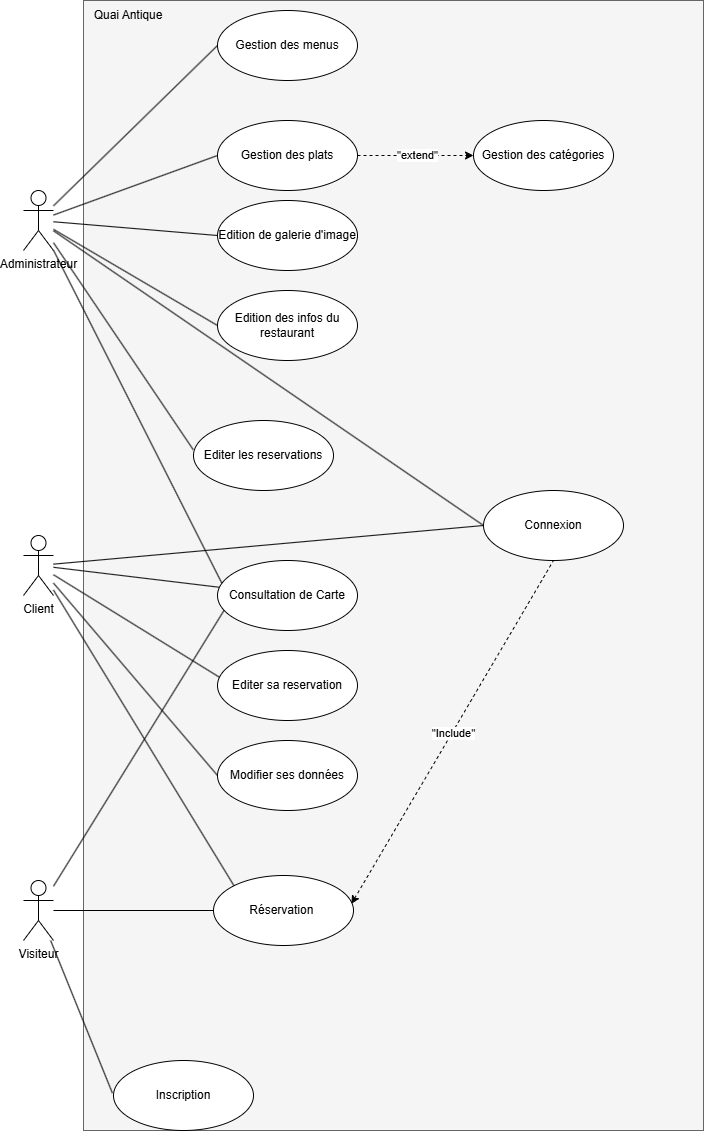

The diagram above was exported from draw.io. Its source (the exported page's mxGraphModel, read from the mxfile embedded in the PNG):
<mxGraphModel dx="1728" dy="920" grid="1" gridSize="10" guides="1" tooltips="1" connect="1" arrows="1" fold="1" page="1" pageScale="1" pageWidth="827" pageHeight="1169" math="0" shadow="0">
  <root>
    <mxCell id="0" />
    <mxCell id="1" parent="0" />
    <mxCell id="jU0T87LNcS-jow25G5LS-5" value="" style="rounded=0;whiteSpace=wrap;html=1;fillColor=#f5f5f5;strokeColor=#666666;fontColor=#333333;movable=0;resizable=0;rotatable=0;deletable=0;editable=0;locked=1;connectable=0;" vertex="1" parent="1">
      <mxGeometry x="280" y="40" width="620" height="1130" as="geometry" />
    </mxCell>
    <mxCell id="jU0T87LNcS-jow25G5LS-12" style="rounded=0;orthogonalLoop=1;jettySize=auto;html=1;entryX=0;entryY=0.5;entryDx=0;entryDy=0;endArrow=none;endFill=0;" edge="1" parent="1" source="jU0T87LNcS-jow25G5LS-1" target="jU0T87LNcS-jow25G5LS-10">
      <mxGeometry relative="1" as="geometry" />
    </mxCell>
    <mxCell id="jU0T87LNcS-jow25G5LS-22" style="rounded=0;orthogonalLoop=1;jettySize=auto;html=1;endArrow=none;endFill=0;" edge="1" parent="1" source="jU0T87LNcS-jow25G5LS-1" target="jU0T87LNcS-jow25G5LS-21">
      <mxGeometry relative="1" as="geometry" />
    </mxCell>
    <mxCell id="jU0T87LNcS-jow25G5LS-29" style="rounded=0;orthogonalLoop=1;jettySize=auto;html=1;entryX=0;entryY=0;entryDx=0;entryDy=0;endArrow=none;endFill=0;" edge="1" parent="1" source="jU0T87LNcS-jow25G5LS-1" target="jU0T87LNcS-jow25G5LS-25">
      <mxGeometry relative="1" as="geometry" />
    </mxCell>
    <mxCell id="jU0T87LNcS-jow25G5LS-35" style="rounded=0;orthogonalLoop=1;jettySize=auto;html=1;entryX=0;entryY=0.5;entryDx=0;entryDy=0;endArrow=none;endFill=0;" edge="1" parent="1" source="jU0T87LNcS-jow25G5LS-1" target="jU0T87LNcS-jow25G5LS-34">
      <mxGeometry relative="1" as="geometry" />
    </mxCell>
    <mxCell id="jU0T87LNcS-jow25G5LS-1" value="Client" style="shape=umlActor;verticalLabelPosition=bottom;verticalAlign=top;html=1;outlineConnect=0;" vertex="1" parent="1">
      <mxGeometry x="220" y="575" width="30" height="60" as="geometry" />
    </mxCell>
    <mxCell id="jU0T87LNcS-jow25G5LS-11" style="rounded=0;orthogonalLoop=1;jettySize=auto;html=1;entryX=0;entryY=0.5;entryDx=0;entryDy=0;endArrow=none;endFill=0;" edge="1" parent="1" source="jU0T87LNcS-jow25G5LS-2" target="jU0T87LNcS-jow25G5LS-10">
      <mxGeometry relative="1" as="geometry" />
    </mxCell>
    <mxCell id="jU0T87LNcS-jow25G5LS-14" style="rounded=0;orthogonalLoop=1;jettySize=auto;html=1;entryX=0;entryY=0.5;entryDx=0;entryDy=0;endArrow=none;endFill=0;" edge="1" parent="1" source="jU0T87LNcS-jow25G5LS-2" target="jU0T87LNcS-jow25G5LS-13">
      <mxGeometry relative="1" as="geometry" />
    </mxCell>
    <mxCell id="jU0T87LNcS-jow25G5LS-16" style="rounded=0;orthogonalLoop=1;jettySize=auto;html=1;entryX=0;entryY=0.5;entryDx=0;entryDy=0;endArrow=none;endFill=0;" edge="1" parent="1" source="jU0T87LNcS-jow25G5LS-2" target="jU0T87LNcS-jow25G5LS-15">
      <mxGeometry relative="1" as="geometry" />
    </mxCell>
    <mxCell id="jU0T87LNcS-jow25G5LS-19" style="rounded=0;orthogonalLoop=1;jettySize=auto;html=1;entryX=0;entryY=0.5;entryDx=0;entryDy=0;endArrow=none;endFill=0;" edge="1" parent="1" source="jU0T87LNcS-jow25G5LS-2" target="jU0T87LNcS-jow25G5LS-17">
      <mxGeometry relative="1" as="geometry" />
    </mxCell>
    <mxCell id="jU0T87LNcS-jow25G5LS-20" style="rounded=0;orthogonalLoop=1;jettySize=auto;html=1;entryX=0;entryY=0.5;entryDx=0;entryDy=0;endArrow=none;endFill=0;" edge="1" parent="1" source="jU0T87LNcS-jow25G5LS-2" target="jU0T87LNcS-jow25G5LS-18">
      <mxGeometry relative="1" as="geometry" />
    </mxCell>
    <mxCell id="jU0T87LNcS-jow25G5LS-2" value="Administrateur" style="shape=umlActor;verticalLabelPosition=bottom;verticalAlign=top;html=1;outlineConnect=0;" vertex="1" parent="1">
      <mxGeometry x="220" y="230" width="30" height="60" as="geometry" />
    </mxCell>
    <mxCell id="jU0T87LNcS-jow25G5LS-9" style="rounded=0;orthogonalLoop=1;jettySize=auto;html=1;entryX=-0.008;entryY=0.465;entryDx=0;entryDy=0;endArrow=none;endFill=0;entryPerimeter=0;" edge="1" parent="1" source="jU0T87LNcS-jow25G5LS-3" target="jU0T87LNcS-jow25G5LS-7">
      <mxGeometry relative="1" as="geometry" />
    </mxCell>
    <mxCell id="jU0T87LNcS-jow25G5LS-26" style="rounded=0;orthogonalLoop=1;jettySize=auto;html=1;endArrow=none;endFill=0;entryX=0;entryY=0.5;entryDx=0;entryDy=0;" edge="1" parent="1" source="jU0T87LNcS-jow25G5LS-3" target="jU0T87LNcS-jow25G5LS-25">
      <mxGeometry relative="1" as="geometry">
        <mxPoint x="300" y="950" as="targetPoint" />
      </mxGeometry>
    </mxCell>
    <mxCell id="jU0T87LNcS-jow25G5LS-3" value="Visiteur" style="shape=umlActor;verticalLabelPosition=bottom;verticalAlign=top;html=1;outlineConnect=0;" vertex="1" parent="1">
      <mxGeometry x="220" y="920" width="30" height="60" as="geometry" />
    </mxCell>
    <mxCell id="jU0T87LNcS-jow25G5LS-6" value="Quai Antique" style="text;html=1;align=center;verticalAlign=middle;whiteSpace=wrap;rounded=0;" vertex="1" parent="1">
      <mxGeometry x="280" y="40" width="90" height="30" as="geometry" />
    </mxCell>
    <mxCell id="jU0T87LNcS-jow25G5LS-7" value="Inscription" style="ellipse;whiteSpace=wrap;html=1;" vertex="1" parent="1">
      <mxGeometry x="310" y="1100" width="140" height="70" as="geometry" />
    </mxCell>
    <mxCell id="jU0T87LNcS-jow25G5LS-10" value="Connexion" style="ellipse;whiteSpace=wrap;html=1;" vertex="1" parent="1">
      <mxGeometry x="680" y="530" width="140" height="70" as="geometry" />
    </mxCell>
    <mxCell id="jU0T87LNcS-jow25G5LS-13" value="Edition des infos du restaurant" style="ellipse;whiteSpace=wrap;html=1;" vertex="1" parent="1">
      <mxGeometry x="414" y="330" width="140" height="70" as="geometry" />
    </mxCell>
    <mxCell id="jU0T87LNcS-jow25G5LS-15" value="Edition de galerie d'image" style="ellipse;whiteSpace=wrap;html=1;" vertex="1" parent="1">
      <mxGeometry x="414" y="240" width="140" height="70" as="geometry" />
    </mxCell>
    <mxCell id="jU0T87LNcS-jow25G5LS-17" value="Gestion des plats" style="ellipse;whiteSpace=wrap;html=1;" vertex="1" parent="1">
      <mxGeometry x="414" y="160" width="140" height="70" as="geometry" />
    </mxCell>
    <mxCell id="jU0T87LNcS-jow25G5LS-18" value="Gestion des menus" style="ellipse;whiteSpace=wrap;html=1;" vertex="1" parent="1">
      <mxGeometry x="414" y="50" width="140" height="70" as="geometry" />
    </mxCell>
    <mxCell id="jU0T87LNcS-jow25G5LS-21" value="Consultation de Carte" style="ellipse;whiteSpace=wrap;html=1;" vertex="1" parent="1">
      <mxGeometry x="414" y="600" width="140" height="70" as="geometry" />
    </mxCell>
    <mxCell id="jU0T87LNcS-jow25G5LS-23" style="rounded=0;orthogonalLoop=1;jettySize=auto;html=1;entryX=0.031;entryY=0.324;entryDx=0;entryDy=0;entryPerimeter=0;endArrow=none;endFill=0;" edge="1" parent="1" source="jU0T87LNcS-jow25G5LS-2" target="jU0T87LNcS-jow25G5LS-21">
      <mxGeometry relative="1" as="geometry" />
    </mxCell>
    <mxCell id="jU0T87LNcS-jow25G5LS-24" style="rounded=0;orthogonalLoop=1;jettySize=auto;html=1;entryX=0.047;entryY=0.712;entryDx=0;entryDy=0;entryPerimeter=0;endArrow=none;endFill=0;" edge="1" parent="1" source="jU0T87LNcS-jow25G5LS-3" target="jU0T87LNcS-jow25G5LS-21">
      <mxGeometry relative="1" as="geometry" />
    </mxCell>
    <mxCell id="jU0T87LNcS-jow25G5LS-25" value="Réservation&amp;nbsp;" style="ellipse;whiteSpace=wrap;html=1;" vertex="1" parent="1">
      <mxGeometry x="410" y="915" width="140" height="70" as="geometry" />
    </mxCell>
    <mxCell id="jU0T87LNcS-jow25G5LS-27" value="" style="endArrow=none;dashed=1;html=1;rounded=0;entryX=0.5;entryY=1;entryDx=0;entryDy=0;exitX=0.985;exitY=0.405;exitDx=0;exitDy=0;exitPerimeter=0;endFill=0;startArrow=classic;startFill=1;" edge="1" parent="1" source="jU0T87LNcS-jow25G5LS-25" target="jU0T87LNcS-jow25G5LS-10">
      <mxGeometry width="50" height="50" relative="1" as="geometry">
        <mxPoint x="660" y="920" as="sourcePoint" />
        <mxPoint x="640" y="835" as="targetPoint" />
      </mxGeometry>
    </mxCell>
    <mxCell id="jU0T87LNcS-jow25G5LS-28" value="&quot;Include&quot;" style="edgeLabel;html=1;align=center;verticalAlign=middle;resizable=0;points=[];" vertex="1" connectable="0" parent="jU0T87LNcS-jow25G5LS-27">
      <mxGeometry x="-0.0062" y="-1" relative="1" as="geometry">
        <mxPoint as="offset" />
      </mxGeometry>
    </mxCell>
    <mxCell id="jU0T87LNcS-jow25G5LS-30" value="Editer sa reservation" style="ellipse;whiteSpace=wrap;html=1;" vertex="1" parent="1">
      <mxGeometry x="414" y="690" width="140" height="70" as="geometry" />
    </mxCell>
    <mxCell id="jU0T87LNcS-jow25G5LS-31" style="rounded=0;orthogonalLoop=1;jettySize=auto;html=1;entryX=0.013;entryY=0.381;entryDx=0;entryDy=0;entryPerimeter=0;endArrow=none;endFill=0;" edge="1" parent="1" source="jU0T87LNcS-jow25G5LS-1" target="jU0T87LNcS-jow25G5LS-30">
      <mxGeometry relative="1" as="geometry" />
    </mxCell>
    <mxCell id="jU0T87LNcS-jow25G5LS-32" value="Editer les reservations" style="ellipse;whiteSpace=wrap;html=1;" vertex="1" parent="1">
      <mxGeometry x="390" y="460" width="140" height="70" as="geometry" />
    </mxCell>
    <mxCell id="jU0T87LNcS-jow25G5LS-33" style="rounded=0;orthogonalLoop=1;jettySize=auto;html=1;entryX=-0.002;entryY=0.417;entryDx=0;entryDy=0;entryPerimeter=0;endArrow=none;endFill=0;" edge="1" parent="1" source="jU0T87LNcS-jow25G5LS-2" target="jU0T87LNcS-jow25G5LS-32">
      <mxGeometry relative="1" as="geometry" />
    </mxCell>
    <mxCell id="jU0T87LNcS-jow25G5LS-34" value="Modifier ses données" style="ellipse;whiteSpace=wrap;html=1;" vertex="1" parent="1">
      <mxGeometry x="414" y="780" width="140" height="70" as="geometry" />
    </mxCell>
    <mxCell id="jU0T87LNcS-jow25G5LS-36" value="" style="endArrow=classic;dashed=1;html=1;rounded=0;exitX=1;exitY=0.5;exitDx=0;exitDy=0;entryX=0;entryY=0.5;entryDx=0;entryDy=0;endFill=1;" edge="1" parent="1" source="jU0T87LNcS-jow25G5LS-17" target="jU0T87LNcS-jow25G5LS-38">
      <mxGeometry width="50" height="50" relative="1" as="geometry">
        <mxPoint x="550" y="150" as="sourcePoint" />
        <mxPoint x="600" y="100" as="targetPoint" />
      </mxGeometry>
    </mxCell>
    <mxCell id="jU0T87LNcS-jow25G5LS-37" value="&quot;extend&quot;" style="edgeLabel;html=1;align=center;verticalAlign=middle;resizable=0;points=[];" vertex="1" connectable="0" parent="jU0T87LNcS-jow25G5LS-36">
      <mxGeometry x="0.0381" relative="1" as="geometry">
        <mxPoint as="offset" />
      </mxGeometry>
    </mxCell>
    <mxCell id="jU0T87LNcS-jow25G5LS-38" value="Gestion des catégories" style="ellipse;whiteSpace=wrap;html=1;" vertex="1" parent="1">
      <mxGeometry x="670" y="160" width="140" height="70" as="geometry" />
    </mxCell>
  </root>
</mxGraphModel>